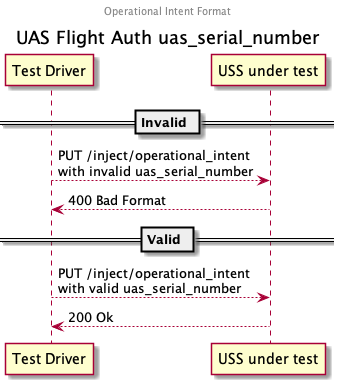

The diagram above was rendered by PlantUML. Its source (embedded in the PNG):
@startuml
center header Operational Intent Format
title UAS Flight Auth uas_serial_number

participant "Test Driver" as TD
participant "USS under test" as USS

== Invalid ==
TD --> USS: PUT /inject/operational_intent\nwith invalid uas_serial_number
TD <-- USS: 400 Bad Format

== Valid ==
TD --> USS: PUT /inject/operational_intent\nwith valid uas_serial_number
TD <-- USS: 200 Ok
@enduml